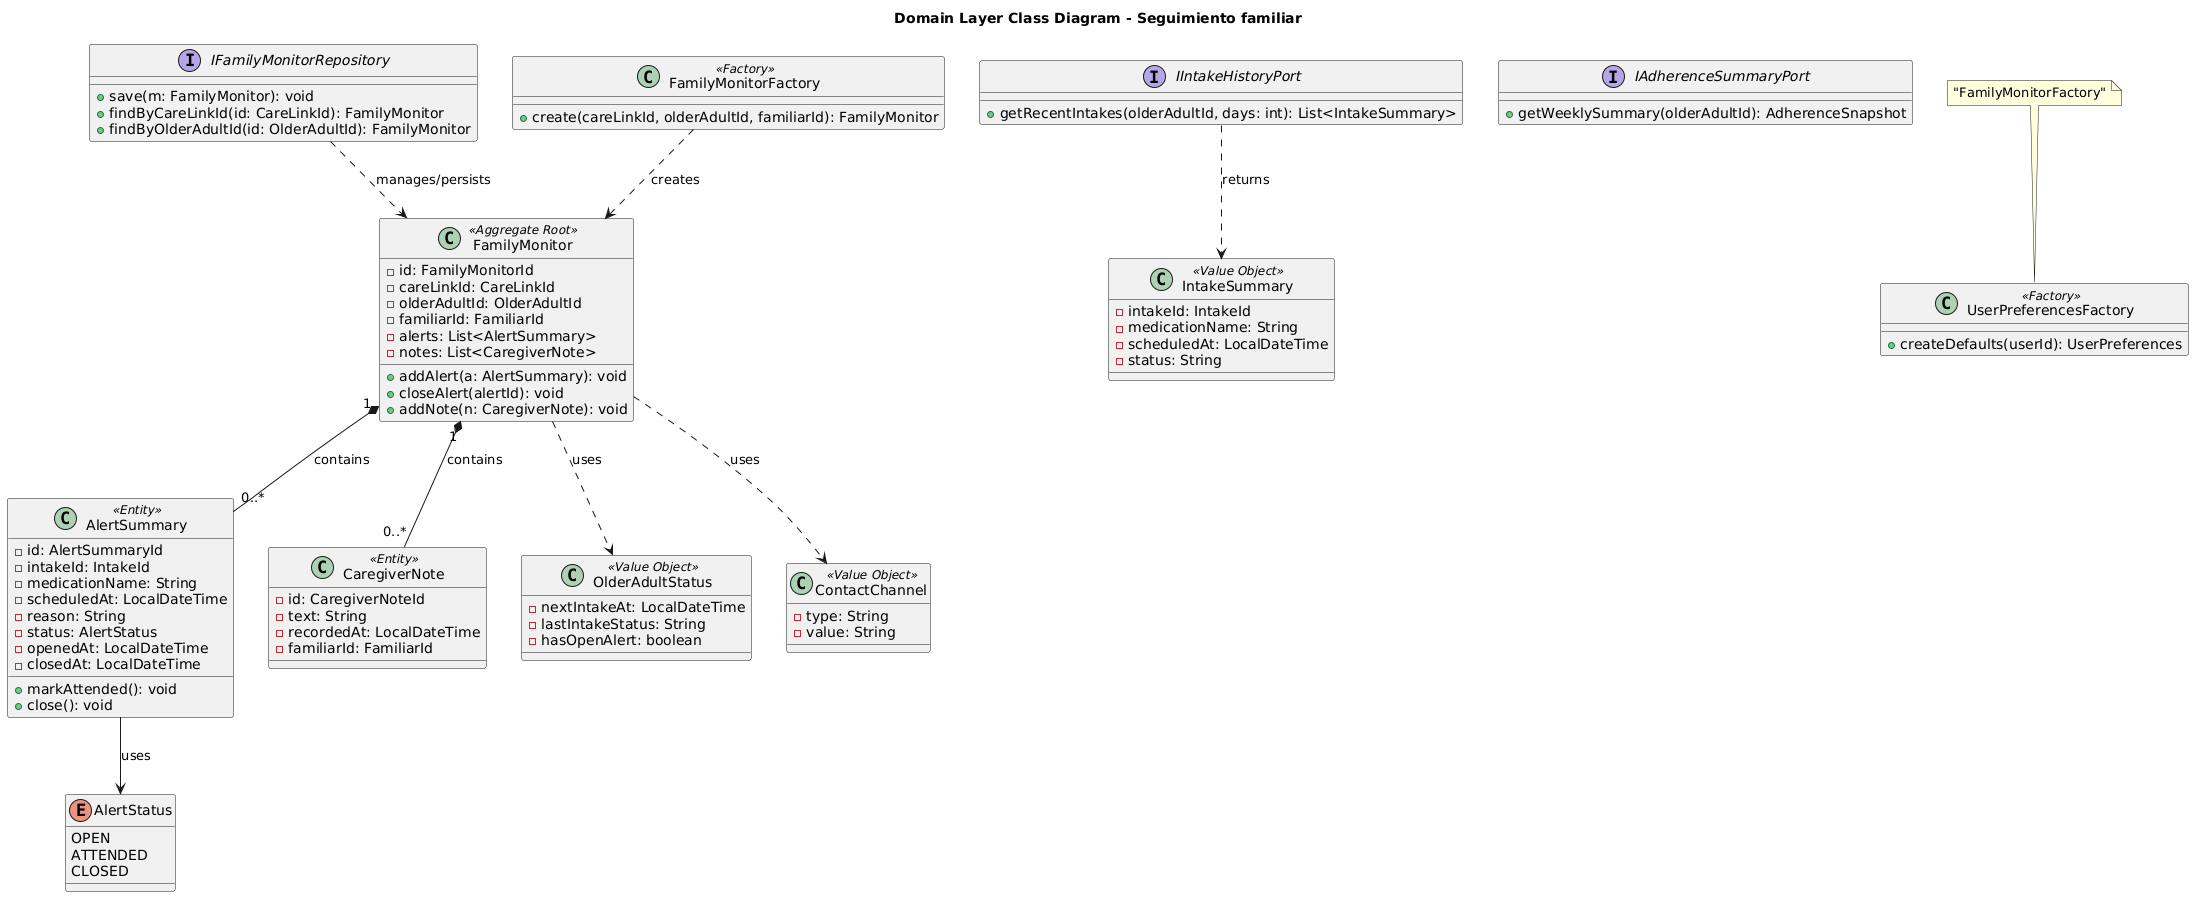

The diagram above was rendered by PlantUML. Its source (embedded in the PNG):
@startuml
title Domain Layer Class Diagram - Seguimiento familiar

interface IFamilyMonitorRepository {
  + save(m: FamilyMonitor): void
  + findByCareLinkId(id: CareLinkId): FamilyMonitor
  + findByOlderAdultId(id: OlderAdultId): FamilyMonitor
}

interface IIntakeHistoryPort {
  + getRecentIntakes(olderAdultId, days: int): List<IntakeSummary>
}

interface IAdherenceSummaryPort {
  + getWeeklySummary(olderAdultId): AdherenceSnapshot
}

class UserPreferencesFactory <<Factory>> {
  + createDefaults(userId): UserPreferences
}

note top of UserPreferencesFactory : "FamilyMonitorFactory"

class FamilyMonitorFactory <<Factory>> {
  + create(careLinkId, olderAdultId, familiarId): FamilyMonitor
}

class FamilyMonitor <<Aggregate Root>> {
  - id: FamilyMonitorId
  - careLinkId: CareLinkId
  - olderAdultId: OlderAdultId
  - familiarId: FamiliarId
  - alerts: List<AlertSummary>
  - notes: List<CaregiverNote>
  + addAlert(a: AlertSummary): void
  + closeAlert(alertId): void
  + addNote(n: CaregiverNote): void
}

class AlertSummary <<Entity>> {
  - id: AlertSummaryId
  - intakeId: IntakeId
  - medicationName: String
  - scheduledAt: LocalDateTime
  - reason: String
  - status: AlertStatus
  - openedAt: LocalDateTime
  - closedAt: LocalDateTime
  + markAttended(): void
  + close(): void
}

class CaregiverNote <<Entity>> {
  - id: CaregiverNoteId
  - text: String
  - recordedAt: LocalDateTime
  - familiarId: FamiliarId
}

class OlderAdultStatus <<Value Object>> {
  - nextIntakeAt: LocalDateTime
  - lastIntakeStatus: String
  - hasOpenAlert: boolean
}

class IntakeSummary <<Value Object>> {
  - intakeId: IntakeId
  - medicationName: String
  - scheduledAt: LocalDateTime
  - status: String
}

class ContactChannel <<Value Object>> {
  - type: String
  - value: String
}

enum AlertStatus {
  OPEN
  ATTENDED
  CLOSED
}

IFamilyMonitorRepository ..> FamilyMonitor : manages/persists
FamilyMonitorFactory ..> FamilyMonitor : creates
FamilyMonitor "1" *-- "0..*" AlertSummary : contains
FamilyMonitor "1" *-- "0..*" CaregiverNote : contains
AlertSummary --> AlertStatus : uses
FamilyMonitor ..> OlderAdultStatus : uses
FamilyMonitor ..> ContactChannel : uses
IIntakeHistoryPort ..> IntakeSummary : returns
@enduml